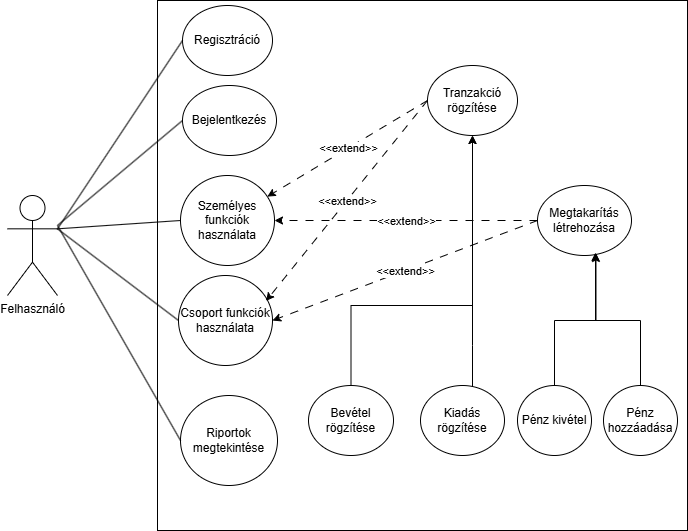

The diagram above was exported from draw.io. Its source (the exported page's mxGraphModel, read from the mxfile embedded in the PNG):
<mxGraphModel dx="775" dy="549" grid="1" gridSize="10" guides="1" tooltips="1" connect="1" arrows="1" fold="1" page="1" pageScale="1" pageWidth="827" pageHeight="1169" math="0" shadow="0">
  <root>
    <mxCell id="0" />
    <mxCell id="1" parent="0" />
    <mxCell id="yL-jHo1vCVYMu0gTtGmn-1" value="" style="whiteSpace=wrap;html=1;aspect=fixed;" vertex="1" parent="1">
      <mxGeometry x="220" y="95" width="530" height="530" as="geometry" />
    </mxCell>
    <mxCell id="yL-jHo1vCVYMu0gTtGmn-2" value="Felhasználó" style="shape=umlActor;verticalLabelPosition=bottom;verticalAlign=top;html=1;outlineConnect=0;" vertex="1" parent="1">
      <mxGeometry x="70" y="290" width="50" height="100" as="geometry" />
    </mxCell>
    <mxCell id="yL-jHo1vCVYMu0gTtGmn-3" value="Regisztráció" style="ellipse;whiteSpace=wrap;html=1;" vertex="1" parent="1">
      <mxGeometry x="245" y="100" width="90" height="70" as="geometry" />
    </mxCell>
    <mxCell id="yL-jHo1vCVYMu0gTtGmn-5" value="Bejelentkezés" style="ellipse;whiteSpace=wrap;html=1;" vertex="1" parent="1">
      <mxGeometry x="245" y="180" width="94" height="70" as="geometry" />
    </mxCell>
    <mxCell id="yL-jHo1vCVYMu0gTtGmn-6" value="Tranzakció rögzítése" style="ellipse;whiteSpace=wrap;html=1;" vertex="1" parent="1">
      <mxGeometry x="490" y="160" width="90" height="70" as="geometry" />
    </mxCell>
    <mxCell id="yL-jHo1vCVYMu0gTtGmn-9" style="edgeStyle=orthogonalEdgeStyle;rounded=0;orthogonalLoop=1;jettySize=auto;html=1;" edge="1" parent="1" source="yL-jHo1vCVYMu0gTtGmn-7" target="yL-jHo1vCVYMu0gTtGmn-6">
      <mxGeometry relative="1" as="geometry">
        <Array as="points">
          <mxPoint x="414" y="400" />
          <mxPoint x="535" y="400" />
        </Array>
      </mxGeometry>
    </mxCell>
    <mxCell id="yL-jHo1vCVYMu0gTtGmn-7" value="Bevétel rögzítése&lt;span style=&quot;color: rgba(0, 0, 0, 0); font-family: monospace; font-size: 0px; text-align: start; text-wrap-mode: nowrap;&quot;&gt;%3CmxGraphModel%3E%3Croot%3E%3CmxCell%20id%3D%220%22%2F%3E%3CmxCell%20id%3D%221%22%20parent%3D%220%22%2F%3E%3CmxCell%20id%3D%222%22%20value%3D%22Tranzakci%C3%B3%20hozz%C3%A1ad%C3%A1sa%26lt%3Bspan%20style%3D%26quot%3Bcolor%3A%20rgba(0%2C%200%2C%200%2C%200)%3B%20font-family%3A%20monospace%3B%20font-size%3A%200px%3B%20text-align%3A%20start%3B%20text-wrap-mode%3A%20nowrap%3B%26quot%3B%26gt%3B%253CmxGraphModel%253E%253Croot%253E%253CmxCell%2520id%253D%25220%2522%252F%253E%253CmxCell%2520id%253D%25221%2522%2520parent%253D%25220%2522%252F%253E%253CmxCell%2520id%253D%25222%2522%2520value%253D%2522Bejelentkez%25C3%25A9s%2522%2520style%253D%2522ellipse%253BwhiteSpace%253Dwrap%253Bhtml%253D1%253B%2522%2520vertex%253D%25221%2522%2520parent%253D%25221%2522%253E%253CmxGeometry%2520x%253D%2522280%2522%2520y%253D%2522210%2522%2520width%253D%2522120%2522%2520height%253D%252280%2522%2520as%253D%2522geometry%2522%252F%253E%253C%252FmxCell%253E%253C%252Froot%253E%253C%252FmxGraphModel%253E%26lt%3B%2Fspan%26gt%3B%22%20style%3D%22ellipse%3BwhiteSpace%3Dwrap%3Bhtml%3D1%3B%22%20vertex%3D%221%22%20parent%3D%221%22%3E%3CmxGeometry%20x%3D%22290%22%20y%3D%22320%22%20width%3D%22120%22%20height%3D%2280%22%20as%3D%22geometry%22%2F%3E%3C%2FmxCell%3E%3C%2Froot%3E%3C%2FmxGraphModel%3E&lt;/span&gt;" style="ellipse;whiteSpace=wrap;html=1;" vertex="1" parent="1">
      <mxGeometry x="371" y="480" width="85" height="70" as="geometry" />
    </mxCell>
    <mxCell id="yL-jHo1vCVYMu0gTtGmn-10" style="edgeStyle=orthogonalEdgeStyle;rounded=0;orthogonalLoop=1;jettySize=auto;html=1;entryX=0.5;entryY=1;entryDx=0;entryDy=0;" edge="1" parent="1" source="yL-jHo1vCVYMu0gTtGmn-8" target="yL-jHo1vCVYMu0gTtGmn-6">
      <mxGeometry relative="1" as="geometry">
        <Array as="points">
          <mxPoint x="535" y="440" />
          <mxPoint x="535" y="440" />
        </Array>
      </mxGeometry>
    </mxCell>
    <mxCell id="yL-jHo1vCVYMu0gTtGmn-8" value="Kiadás rögzítése" style="ellipse;whiteSpace=wrap;html=1;" vertex="1" parent="1">
      <mxGeometry x="483" y="480" width="84" height="70" as="geometry" />
    </mxCell>
    <mxCell id="yL-jHo1vCVYMu0gTtGmn-11" value="Megtakarítás létrehozása" style="ellipse;whiteSpace=wrap;html=1;" vertex="1" parent="1">
      <mxGeometry x="600" y="280" width="94" height="70" as="geometry" />
    </mxCell>
    <mxCell id="yL-jHo1vCVYMu0gTtGmn-12" value="Pénz kivétel" style="ellipse;whiteSpace=wrap;html=1;" vertex="1" parent="1">
      <mxGeometry x="580" y="480" width="74" height="70" as="geometry" />
    </mxCell>
    <mxCell id="yL-jHo1vCVYMu0gTtGmn-13" value="Pénz hozzáadása" style="ellipse;whiteSpace=wrap;html=1;" vertex="1" parent="1">
      <mxGeometry x="666" y="480" width="74" height="70" as="geometry" />
    </mxCell>
    <mxCell id="yL-jHo1vCVYMu0gTtGmn-17" value="Csoport funkciók használata" style="ellipse;whiteSpace=wrap;html=1;" vertex="1" parent="1">
      <mxGeometry x="241" y="370" width="94" height="90" as="geometry" />
    </mxCell>
    <mxCell id="yL-jHo1vCVYMu0gTtGmn-20" value="" style="endArrow=classic;html=1;rounded=0;dashed=1;dashPattern=8 8;entryX=0.931;entryY=0.283;entryDx=0;entryDy=0;entryPerimeter=0;exitX=0;exitY=0.5;exitDx=0;exitDy=0;" edge="1" parent="1" source="yL-jHo1vCVYMu0gTtGmn-6" target="yL-jHo1vCVYMu0gTtGmn-17">
      <mxGeometry relative="1" as="geometry">
        <mxPoint x="480" y="260" as="sourcePoint" />
        <mxPoint x="470" y="380" as="targetPoint" />
      </mxGeometry>
    </mxCell>
    <mxCell id="yL-jHo1vCVYMu0gTtGmn-21" value="&amp;lt;&amp;lt;extend&amp;gt;&amp;gt;" style="edgeLabel;resizable=0;html=1;;align=center;verticalAlign=middle;" connectable="0" vertex="1" parent="yL-jHo1vCVYMu0gTtGmn-20">
      <mxGeometry relative="1" as="geometry" />
    </mxCell>
    <mxCell id="yL-jHo1vCVYMu0gTtGmn-22" value="" style="endArrow=classic;html=1;rounded=0;dashed=1;dashPattern=8 8;exitX=0;exitY=0.5;exitDx=0;exitDy=0;entryX=1;entryY=0.5;entryDx=0;entryDy=0;" edge="1" parent="1" source="yL-jHo1vCVYMu0gTtGmn-11" target="yL-jHo1vCVYMu0gTtGmn-17">
      <mxGeometry relative="1" as="geometry">
        <mxPoint x="532" y="305" as="sourcePoint" />
        <mxPoint x="355" y="380" as="targetPoint" />
      </mxGeometry>
    </mxCell>
    <mxCell id="yL-jHo1vCVYMu0gTtGmn-23" value="&amp;lt;&amp;lt;extend&amp;gt;&amp;gt;" style="edgeLabel;resizable=0;html=1;;align=center;verticalAlign=middle;" connectable="0" vertex="1" parent="yL-jHo1vCVYMu0gTtGmn-22">
      <mxGeometry relative="1" as="geometry" />
    </mxCell>
    <mxCell id="yL-jHo1vCVYMu0gTtGmn-25" value="Riportok megtekintése" style="ellipse;whiteSpace=wrap;html=1;" vertex="1" parent="1">
      <mxGeometry x="243" y="490" width="97" height="90" as="geometry" />
    </mxCell>
    <mxCell id="yL-jHo1vCVYMu0gTtGmn-28" value="Személyes funkciók használata" style="ellipse;whiteSpace=wrap;html=1;" vertex="1" parent="1">
      <mxGeometry x="243" y="270" width="94" height="90" as="geometry" />
    </mxCell>
    <mxCell id="yL-jHo1vCVYMu0gTtGmn-30" value="" style="endArrow=classic;html=1;rounded=0;dashed=1;dashPattern=8 8;exitX=0;exitY=0.5;exitDx=0;exitDy=0;" edge="1" parent="1" source="yL-jHo1vCVYMu0gTtGmn-6" target="yL-jHo1vCVYMu0gTtGmn-28">
      <mxGeometry relative="1" as="geometry">
        <mxPoint x="557" y="350" as="sourcePoint" />
        <mxPoint x="349" y="425" as="targetPoint" />
      </mxGeometry>
    </mxCell>
    <mxCell id="yL-jHo1vCVYMu0gTtGmn-31" value="&amp;lt;&amp;lt;extend&amp;gt;&amp;gt;" style="edgeLabel;resizable=0;html=1;;align=center;verticalAlign=middle;" connectable="0" vertex="1" parent="yL-jHo1vCVYMu0gTtGmn-30">
      <mxGeometry relative="1" as="geometry" />
    </mxCell>
    <mxCell id="yL-jHo1vCVYMu0gTtGmn-32" value="" style="endArrow=classic;html=1;rounded=0;dashed=1;dashPattern=8 8;exitX=0;exitY=0.5;exitDx=0;exitDy=0;entryX=1;entryY=0.5;entryDx=0;entryDy=0;" edge="1" parent="1" source="yL-jHo1vCVYMu0gTtGmn-11" target="yL-jHo1vCVYMu0gTtGmn-28">
      <mxGeometry relative="1" as="geometry">
        <mxPoint x="567" y="360" as="sourcePoint" />
        <mxPoint x="359" y="435" as="targetPoint" />
      </mxGeometry>
    </mxCell>
    <mxCell id="yL-jHo1vCVYMu0gTtGmn-33" value="&amp;lt;&amp;lt;extend&amp;gt;&amp;gt;" style="edgeLabel;resizable=0;html=1;;align=center;verticalAlign=middle;" connectable="0" vertex="1" parent="yL-jHo1vCVYMu0gTtGmn-32">
      <mxGeometry relative="1" as="geometry" />
    </mxCell>
    <mxCell id="yL-jHo1vCVYMu0gTtGmn-34" style="edgeStyle=orthogonalEdgeStyle;rounded=0;orthogonalLoop=1;jettySize=auto;html=1;exitX=0.5;exitY=0;exitDx=0;exitDy=0;entryX=0.622;entryY=0.971;entryDx=0;entryDy=0;entryPerimeter=0;" edge="1" parent="1" source="yL-jHo1vCVYMu0gTtGmn-12" target="yL-jHo1vCVYMu0gTtGmn-11">
      <mxGeometry relative="1" as="geometry" />
    </mxCell>
    <mxCell id="yL-jHo1vCVYMu0gTtGmn-35" style="edgeStyle=orthogonalEdgeStyle;rounded=0;orthogonalLoop=1;jettySize=auto;html=1;entryX=0.617;entryY=0.957;entryDx=0;entryDy=0;entryPerimeter=0;" edge="1" parent="1" source="yL-jHo1vCVYMu0gTtGmn-13" target="yL-jHo1vCVYMu0gTtGmn-11">
      <mxGeometry relative="1" as="geometry" />
    </mxCell>
    <mxCell id="yL-jHo1vCVYMu0gTtGmn-36" value="" style="endArrow=none;html=1;rounded=0;entryX=0;entryY=0.5;entryDx=0;entryDy=0;exitX=1;exitY=0.3333333333333333;exitDx=0;exitDy=0;exitPerimeter=0;" edge="1" parent="1" source="yL-jHo1vCVYMu0gTtGmn-2" target="yL-jHo1vCVYMu0gTtGmn-3">
      <mxGeometry width="50" height="50" relative="1" as="geometry">
        <mxPoint x="130" y="150" as="sourcePoint" />
        <mxPoint x="430" y="340" as="targetPoint" />
      </mxGeometry>
    </mxCell>
    <mxCell id="yL-jHo1vCVYMu0gTtGmn-38" value="" style="endArrow=none;html=1;rounded=0;entryX=0;entryY=0.5;entryDx=0;entryDy=0;" edge="1" parent="1" target="yL-jHo1vCVYMu0gTtGmn-5">
      <mxGeometry width="50" height="50" relative="1" as="geometry">
        <mxPoint x="120" y="320" as="sourcePoint" />
        <mxPoint x="430" y="340" as="targetPoint" />
      </mxGeometry>
    </mxCell>
    <mxCell id="yL-jHo1vCVYMu0gTtGmn-39" value="" style="endArrow=none;html=1;rounded=0;entryX=0;entryY=0.5;entryDx=0;entryDy=0;exitX=1;exitY=0.3333333333333333;exitDx=0;exitDy=0;exitPerimeter=0;" edge="1" parent="1" source="yL-jHo1vCVYMu0gTtGmn-2" target="yL-jHo1vCVYMu0gTtGmn-28">
      <mxGeometry width="50" height="50" relative="1" as="geometry">
        <mxPoint x="380" y="390" as="sourcePoint" />
        <mxPoint x="430" y="340" as="targetPoint" />
      </mxGeometry>
    </mxCell>
    <mxCell id="yL-jHo1vCVYMu0gTtGmn-40" value="" style="endArrow=none;html=1;rounded=0;exitX=1;exitY=0.3333333333333333;exitDx=0;exitDy=0;exitPerimeter=0;entryX=0;entryY=0.5;entryDx=0;entryDy=0;" edge="1" parent="1" source="yL-jHo1vCVYMu0gTtGmn-2" target="yL-jHo1vCVYMu0gTtGmn-17">
      <mxGeometry width="50" height="50" relative="1" as="geometry">
        <mxPoint x="380" y="390" as="sourcePoint" />
        <mxPoint x="430" y="340" as="targetPoint" />
      </mxGeometry>
    </mxCell>
    <mxCell id="yL-jHo1vCVYMu0gTtGmn-41" value="" style="endArrow=none;html=1;rounded=0;exitX=0;exitY=0.5;exitDx=0;exitDy=0;" edge="1" parent="1" source="yL-jHo1vCVYMu0gTtGmn-25">
      <mxGeometry width="50" height="50" relative="1" as="geometry">
        <mxPoint x="380" y="390" as="sourcePoint" />
        <mxPoint x="120" y="320" as="targetPoint" />
      </mxGeometry>
    </mxCell>
  </root>
</mxGraphModel>